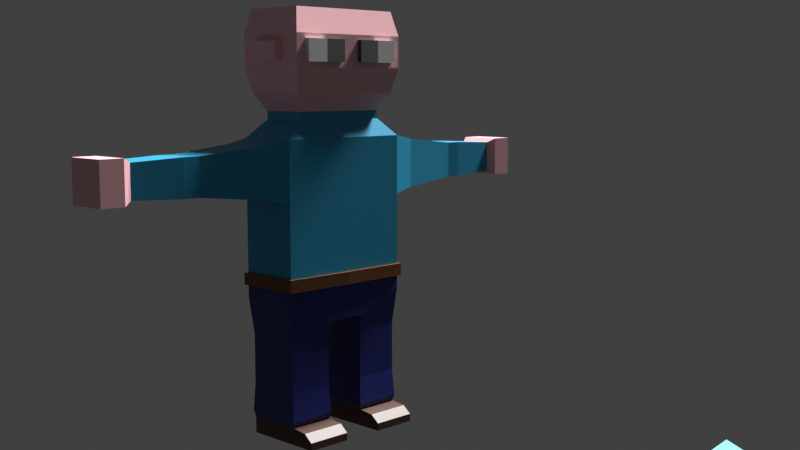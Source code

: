 # Source: tommy_power_policeman.blend  (saved by Blender 3.0.42; exported with 4.5.12 LTS)
import bpy
from mathutils import Matrix  # noqa: F401  (used for matrix-valued properties, if any)

bpy.ops.wm.read_factory_settings(use_empty=True)
scene = bpy.context.scene
scene.name = 'Scene'

# ---- collections
col_collection = bpy.data.collections.new('Collection'); scene.collection.children.link(col_collection)

# ---- materials (node trees are filled in below, after node groups)
mat_material = bpy.data.materials.new('Material')
mat_material.alpha_threshold = 0.0
mat_material.use_transparent_shadow = False
mat_material.line_color = (0.0, 0.0, 0.0, 1.0)
mat_skin = bpy.data.materials.new('skin')
mat_skin.use_transparent_shadow = False
mat_shoooo = bpy.data.materials.new('shoooo')
mat_shoooo.use_transparent_shadow = False
mat_pants1 = bpy.data.materials.new('pants1')
mat_pants1.use_transparent_shadow = False
mat_belttttt = bpy.data.materials.new('belttttt')
mat_belttttt.use_transparent_shadow = False
mat_shirt = bpy.data.materials.new('shirt')
mat_shirt.use_transparent_shadow = False
mat_eye1 = bpy.data.materials.new('eye1')
mat_eye1.use_transparent_shadow = False
mat_poop = bpy.data.materials.new('poop[')
mat_poop.use_transparent_shadow = False

# ---- material node trees
mat_material.use_nodes = True; mat_material.node_tree.nodes.clear()
_N = mat_material.node_tree.nodes; _L = mat_material.node_tree.links
n0 = _N.new('ShaderNodeOutputMaterial'); n0.name = 'Material Output'; n0.location = (300, 300)
n1 = _N.new('ShaderNodeBsdfPrincipled'); n1.name = 'Principled BSDF'; n1.location = (10, 300)
n1.distribution = 'GGX'
n1.subsurface_method = 'RANDOM_WALK_SKIN'
n1.inputs[2].default_value = 0.4
n1.inputs[3].default_value = 1.45
n1.inputs[27].default_value = (0.0, 0.0, 0.0, 1.0)
n1.inputs[28].default_value = 1.0
_L.new(n1.outputs[0], n0.inputs[0])
n0.is_active_output = True
mat_skin.use_nodes = True; mat_skin.node_tree.nodes.clear()
_N = mat_skin.node_tree.nodes; _L = mat_skin.node_tree.links
n0 = _N.new('ShaderNodeBsdfPrincipled'); n0.name = 'Principled BSDF'; n0.location = (10, 300)
n0.distribution = 'GGX'
n0.subsurface_method = 'RANDOM_WALK_SKIN'
n0.inputs[0].default_value = (0.8874, 0.4765, 0.513, 1.0)
n0.inputs[3].default_value = 1.45
n0.inputs[27].default_value = (0.0, 0.0, 0.0, 1.0)
n0.inputs[28].default_value = 1.0
n1 = _N.new('ShaderNodeOutputMaterial'); n1.name = 'Material Output'; n1.location = (300, 300)
_L.new(n0.outputs[0], n1.inputs[0])
n1.is_active_output = True
mat_shoooo.use_nodes = True; mat_shoooo.node_tree.nodes.clear()
_N = mat_shoooo.node_tree.nodes; _L = mat_shoooo.node_tree.links
n0 = _N.new('ShaderNodeBsdfPrincipled'); n0.name = 'Principled BSDF'; n0.location = (10, 300)
n0.distribution = 'GGX'
n0.subsurface_method = 'RANDOM_WALK_SKIN'
n0.inputs[0].default_value = (0.07322, 0.03118, 0.01806, 1.0)
n0.inputs[3].default_value = 1.45
n0.inputs[27].default_value = (0.0, 0.0, 0.0, 1.0)
n0.inputs[28].default_value = 1.0
n1 = _N.new('ShaderNodeOutputMaterial'); n1.name = 'Material Output'; n1.location = (300, 300)
_L.new(n0.outputs[0], n1.inputs[0])
n1.is_active_output = True
mat_pants1.use_nodes = True; mat_pants1.node_tree.nodes.clear()
_N = mat_pants1.node_tree.nodes; _L = mat_pants1.node_tree.links
n0 = _N.new('ShaderNodeBsdfPrincipled'); n0.name = 'Principled BSDF'; n0.location = (10, 300)
n0.distribution = 'GGX'
n0.subsurface_method = 'RANDOM_WALK_SKIN'
n0.inputs[0].default_value = (0.01072, 0.01725, 0.1796, 1.0)
n0.inputs[3].default_value = 1.45
n0.inputs[27].default_value = (0.0, 0.0, 0.0, 1.0)
n0.inputs[28].default_value = 1.0
n1 = _N.new('ShaderNodeOutputMaterial'); n1.name = 'Material Output'; n1.location = (300, 300)
_L.new(n0.outputs[0], n1.inputs[0])
n1.is_active_output = True
mat_belttttt.use_nodes = True; mat_belttttt.node_tree.nodes.clear()
_N = mat_belttttt.node_tree.nodes; _L = mat_belttttt.node_tree.links
n0 = _N.new('ShaderNodeBsdfPrincipled'); n0.name = 'Principled BSDF'; n0.location = (10, 300)
n0.distribution = 'GGX'
n0.subsurface_method = 'RANDOM_WALK_SKIN'
n0.inputs[0].default_value = (0.1376, 0.04652, 0.006746, 1.0)
n0.inputs[3].default_value = 1.45
n0.inputs[27].default_value = (0.0, 0.0, 0.0, 1.0)
n0.inputs[28].default_value = 1.0
n1 = _N.new('ShaderNodeOutputMaterial'); n1.name = 'Material Output'; n1.location = (300, 300)
_L.new(n0.outputs[0], n1.inputs[0])
n1.is_active_output = True
mat_shirt.use_nodes = True; mat_shirt.node_tree.nodes.clear()
_N = mat_shirt.node_tree.nodes; _L = mat_shirt.node_tree.links
n0 = _N.new('ShaderNodeBsdfPrincipled'); n0.name = 'Principled BSDF'; n0.location = (10, 300)
n0.distribution = 'GGX'
n0.subsurface_method = 'RANDOM_WALK_SKIN'
n0.inputs[0].default_value = (0.01644, 0.2981, 0.4969, 1.0)
n0.inputs[3].default_value = 1.45
n0.inputs[27].default_value = (0.0, 0.0, 0.0, 1.0)
n0.inputs[28].default_value = 1.0
n1 = _N.new('ShaderNodeOutputMaterial'); n1.name = 'Material Output'; n1.location = (300, 300)
_L.new(n0.outputs[0], n1.inputs[0])
n1.is_active_output = True
mat_eye1.use_nodes = True; mat_eye1.node_tree.nodes.clear()
_N = mat_eye1.node_tree.nodes; _L = mat_eye1.node_tree.links
n0 = _N.new('ShaderNodeBsdfPrincipled'); n0.name = 'Principled BSDF'; n0.location = (10, 300)
n0.distribution = 'GGX'
n0.subsurface_method = 'RANDOM_WALK_SKIN'
n0.inputs[3].default_value = 1.45
n0.inputs[27].default_value = (0.0, 0.0, 0.0, 1.0)
n0.inputs[28].default_value = 1.0
n1 = _N.new('ShaderNodeOutputMaterial'); n1.name = 'Material Output'; n1.location = (300, 300)
_L.new(n0.outputs[0], n1.inputs[0])
n1.is_active_output = True
mat_poop.use_nodes = True; mat_poop.node_tree.nodes.clear()
_N = mat_poop.node_tree.nodes; _L = mat_poop.node_tree.links
n0 = _N.new('ShaderNodeBsdfPrincipled'); n0.name = 'Principled BSDF'; n0.location = (10, 300)
n0.distribution = 'GGX'
n0.subsurface_method = 'RANDOM_WALK_SKIN'
n0.inputs[0].default_value = (0.004242, 0.004242, 0.004242, 1.0)
n0.inputs[3].default_value = 1.45
n0.inputs[24].default_value = 1.0
n0.inputs[27].default_value = (0.0, 0.0, 0.0, 1.0)
n0.inputs[28].default_value = 1.0
n1 = _N.new('ShaderNodeOutputMaterial'); n1.name = 'Material Output'; n1.location = (300, 300)
_L.new(n0.outputs[0], n1.inputs[0])
n1.is_active_output = True

# ---- world
world_world = bpy.data.worlds.new('World'); scene.world = world_world
world_world.use_nodes = True; world_world.node_tree.nodes.clear()
_N = world_world.node_tree.nodes; _L = world_world.node_tree.links
n0 = _N.new('ShaderNodeOutputWorld'); n0.name = 'World Output'; n0.location = (300, 300)
n1 = _N.new('ShaderNodeBackground'); n1.name = 'Background'; n1.location = (10, 300)
n1.inputs[0].default_value = (0.05088, 0.05088, 0.05088, 1.0)
_L.new(n1.outputs[0], n0.inputs[0])
n0.is_active_output = True
world_world.color = (0.05088, 0.05088, 0.05088)
world_world.use_sun_shadow = False
world_world.sun_shadow_jitter_overblur = 0.0

# ---- cameras
cam_camera = bpy.data.cameras.new('Camera')
cam_camera.clip_end = 100.0
cam_camera.ortho_scale = 7.314

# ---- lights
light_light = bpy.data.lights.new('Light', 'SUN')
light_light.transmission_factor = 0.0
light_light.angle = 0.1993
light_light.shadow_soft_size = 0.19
light_light.shadow_cascade_max_distance = 1000.0

# ---- meshes
me_cube = bpy.data.meshes.new('Cube')
me_cube.from_pydata([(4.332, 2.951, 9.908), (1.165, 2.951, -1.0), (4.332, -1.0, 9.908), (1.165, -1.0, -1.0), (0.0, 2.951, -1.0), (0.0, -1.0, 9.908), (0.0, -1.0, -1.0), (0.0, 2.951, 9.908), (4.332, 2.951, 6.272), (4.332, 2.951, 2.636), (4.332, -1.0, 6.272), (4.332, -1.0, 2.636), (0.0, -1.0, 6.272), (0.0, -1.0, 2.636), (0.0, 2.951, 6.272), (0.0, 2.951, 2.636), (4.332, 2.951, 0.3635), (4.332, -1.0, 0.3635), (0.0, -1.0, 0.3635), (0.0, 2.951, 0.3635), (4.102, 2.733, -1.89), (1.284, 2.733, -1.89), (4.102, -0.7822, -1.89), (1.284, -0.7822, -1.89), (4.102, 2.733, -3.999), (1.284, 2.733, -3.999), (4.102, -0.7822, -3.999), (1.284, -0.7822, -3.999), (4.102, 2.733, -4.497), (1.284, 2.733, -4.497), (4.102, -0.7822, -4.497), (1.284, -0.7822, -4.497), (4.102, 2.733, -4.936), (1.284, 2.733, -4.936), (4.102, -0.7822, -4.936), (1.284, -0.7822, -4.936), (4.102, 2.733, -6.986), (1.284, 2.733, -6.986), (4.102, -0.7822, -6.986), (1.284, -0.7822, -6.986), (4.102, 2.733, -8.006), (1.284, 2.733, -8.006), (4.102, -0.7822, -8.006), (1.284, -0.7822, -8.006), (4.102, -0.7822, -6.986), (1.284, -0.7822, -6.986), (4.102, -0.7822, -8.006), (1.284, -0.7822, -8.006), (4.102, -1.803, -7.099), (1.284, -1.803, -7.099), (4.102, -1.803, -8.006), (1.284, -1.803, -8.006), (4.102, -2.363, -7.542), (1.284, -2.363, -7.542), (4.102, -2.363, -8.006), (1.284, -2.363, -8.006), (4.187, -0.8882, -6.617), (4.187, 2.839, -6.617), (1.199, -0.8882, -6.617), (1.199, 2.839, -6.617), (5.91, 2.625, 9.608), (5.91, -0.674, 9.608), (5.91, 2.625, 6.572), (5.91, -0.674, 6.572), (9.96, 2.19, 9.208), (9.96, -0.2397, 9.208), (9.96, 2.19, 6.972), (9.96, -0.2397, 6.972), (10.42, 2.19, 9.208), (10.42, -0.2397, 9.208), (10.42, 2.19, 6.972), (10.42, -0.2397, 6.972), (10.97, 2.19, 9.208), (10.97, -0.2397, 9.208), (10.97, 2.19, 6.972), (10.97, -0.2397, 6.972), (14.11, 2.041, 9.071), (14.11, -0.09031, 9.071), (14.11, 2.041, 7.109), (14.11, -0.09031, 7.109), (14.62, 2.323, 9.33), (14.62, -0.3721, 9.33), (14.62, 2.323, 6.85), (14.62, -0.3721, 6.85), (16.03, 2.323, 9.33), (16.03, -0.3721, 9.33), (16.03, 2.323, 6.85), (16.03, -0.3721, 6.85), (3.098, 2.452, 10.96), (3.098, -0.5017, 10.96), (0.0, 2.452, 10.96), (0.0, -0.5017, 10.96), (3.098, 2.452, 11.46), (3.098, -0.5017, 11.46), (0.0, 2.452, 11.46), (0.0, -0.5017, 11.46), (3.731, 2.986, 12.51), (3.731, -1.035, 12.51), (0.0, 2.986, 12.51), (0.0, -1.035, 12.51), (3.731, 2.986, 17.39), (3.731, -1.035, 17.39), (0.0, 2.986, 17.39), (0.0, -1.035, 17.39), (0.0, 3.355, 13.99), (0.0, 3.355, 15.91), (4.045, 3.355, 13.99), (4.045, 3.355, 15.91), (4.045, -1.405, 15.91), (4.045, -1.405, 13.99), (0.0, -1.405, 15.91), (0.0, -1.405, 13.99), (4.332, 2.951, 1.879), (4.332, 2.951, 1.121), (4.332, -1.0, 1.879), (4.332, -1.0, 1.121), (0.0, -1.0, 1.879), (0.0, -1.0, 1.121), (0.0, 2.951, 1.879), (0.0, 2.951, 1.121), (4.502, 3.121, 1.879), (4.502, 3.121, 1.121), (4.502, -1.17, 1.879), (4.502, -1.17, 1.121), (0.0, -1.241, 1.879), (0.0, -1.241, 1.121), (0.0, 3.192, 1.879), (0.0, 3.192, 1.121), (4.045, -0.109, 14.43), (4.045, -0.109, 15.48), (4.045, 2.06, 15.48), (4.045, 2.06, 14.43), (4.579, -0.109, 14.43), (4.579, -0.109, 15.48), (4.579, 2.06, 15.48), (4.579, 2.06, 14.43), (3.398, -1.405, 15.61), (3.398, -1.405, 14.3), (0.6467, -1.405, 15.61), (0.6467, -1.405, 14.3), (2.022, -1.405, 14.3), (2.022, -1.405, 15.61), (3.398, -1.704, 15.61), (3.398, -1.704, 14.3), (0.6467, -1.704, 14.3), (0.6467, -1.704, 15.61), (2.022, -1.704, 14.3), (2.022, -1.704, 15.61)], [], [(4, 1, 3, 6), (0, 2, 61, 60), (14, 7, 0, 8), (0, 7, 90, 88), (10, 2, 5, 12), (114, 11, 13, 116), (11, 10, 12, 13), (118, 15, 9, 112), (15, 14, 8, 9), (112, 9, 11, 114), (9, 8, 10, 11), (3, 1, 21, 23), (4, 19, 16, 1), (3, 17, 18, 6), (20, 22, 26, 24), (17, 3, 23, 22), (16, 17, 22, 20), (1, 16, 20, 21), (27, 25, 29, 31), (22, 23, 27, 26), (23, 21, 25, 27), (21, 20, 24, 25), (28, 30, 34, 32), (25, 24, 28, 29), (24, 26, 30, 28), (26, 27, 31, 30), (57, 56, 38, 36), (30, 31, 35, 34), (31, 29, 33, 35), (29, 28, 32, 33), (39, 37, 41, 43), (56, 58, 39, 38), (58, 59, 37, 39), (59, 57, 36, 37), (41, 40, 42, 43), (37, 36, 40, 41), (36, 38, 42, 40), (42, 38, 44, 46), (47, 46, 50, 51), (39, 43, 47, 45), (43, 42, 46, 47), (38, 39, 45, 44), (50, 48, 52, 54), (45, 47, 51, 49), (44, 45, 49, 48), (46, 44, 48, 50), (52, 53, 55, 54), (51, 50, 54, 55), (49, 51, 55, 53), (48, 49, 53, 52), (33, 32, 57, 59), (35, 33, 59, 58), (34, 35, 58, 56), (32, 34, 56, 57), (63, 62, 66, 67), (2, 10, 63, 61), (10, 8, 62, 63), (8, 0, 60, 62), (65, 67, 71, 69), (62, 60, 64, 66), (61, 63, 67, 65), (60, 61, 65, 64), (68, 69, 73, 72), (64, 65, 69, 68), (67, 66, 70, 71), (66, 64, 68, 70), (75, 74, 78, 79), (71, 70, 74, 75), (70, 68, 72, 74), (69, 71, 75, 73), (77, 79, 83, 81), (74, 72, 76, 78), (73, 75, 79, 77), (72, 73, 77, 76), (83, 82, 86, 87), (76, 77, 81, 80), (79, 78, 82, 83), (78, 76, 80, 82), (86, 84, 85, 87), (82, 80, 84, 86), (81, 83, 87, 85), (80, 81, 85, 84), (91, 89, 93, 95), (2, 0, 88, 89), (5, 2, 89, 91), (95, 93, 97, 99), (89, 88, 92, 93), (88, 90, 94, 92), (108, 107, 100, 101), (93, 92, 96, 97), (92, 94, 98, 96), (100, 102, 103, 101), (107, 105, 102, 100), (110, 108, 101, 103), (99, 97, 109, 111), (111, 109, 108, 110), (96, 98, 104, 106), (106, 104, 105, 107), (97, 96, 106, 109), (109, 106, 107, 108), (16, 113, 115, 17), (112, 114, 122, 120), (19, 119, 113, 16), (118, 112, 120, 126), (17, 115, 117, 18), (114, 116, 124, 122), (121, 120, 122, 123), (127, 126, 120, 121), (123, 122, 124, 125), (117, 115, 123, 125), (113, 119, 127, 121), (115, 113, 121, 123), (131, 130, 129, 128), (135, 132, 133, 134), (129, 130, 134, 133), (130, 131, 135, 134), (131, 128, 132, 135), (128, 129, 133, 132), (140, 141, 136, 137), (139, 138, 141, 140), (146, 143, 142, 147), (144, 146, 147, 145), (140, 137, 143, 146), (139, 140, 146, 144), (137, 136, 142, 143), (136, 141, 147, 142), (141, 138, 145, 147), (138, 139, 144, 145)])
me_cube.polygons.foreach_set('material_index', [3, 5, 5, 5, 5, 5, 5, 5, 5, 5, 5, 3, 3, 3, 3, 3, 3, 3, 3, 3, 3, 3, 3, 3, 3, 3, 3, 3, 3, 3, 2, 3, 3, 3, 2, 2, 2, 2, 2, 2, 2, 1, 2, 2, 2, 2, 2, 2, 2, 2, 3, 3, 3, 3, 5, 5, 5, 5, 5, 5, 5, 5, 5, 5, 5, 5, 5, 5, 5, 5, 1, 5, 5, 5, 1, 1, 1, 1, 1, 1, 1, 1, 5, 5, 5, 1, 5, 5, 1, 1, 1, 1, 1, 1, 1, 1, 1, 1, 1, 1, 3, 4, 3, 4, 3, 4, 4, 4, 4, 4, 4, 4, 1, 1, 1, 1, 1, 1, 6, 7, 6, 7, 6, 7, 6, 6, 7, 7])
_uv = me_cube.uv_layers.new(name='UVMap')
_uv.uv.foreach_set('vector', [0.25, 0.5, 0.375, 0.5, 0.375, 0.75, 0.25, 0.75, 0.625, 0.5, 0.625, 0.75, 0.625, 0.75, 0.625, 0.5, 0.5417, 0.375, 0.625, 0.375, 0.625, 0.5, 0.5417, 0.5, 0.625, 0.5, 0.625, 0.375, 0.625, 0.375, 0.625, 0.5, 0.5417, 0.75, 0.625, 0.75, 0.625, 0.875, 0.5417, 0.875, 0.441, 0.75, 0.4583, 0.75, 0.4583, 0.875, 0.441, 0.875, 0.4583, 0.75, 0.5417, 0.75, 0.5417, 0.875, 0.4583, 0.875, 0.441, 0.375, 0.4583, 0.375, 0.4583, 0.5, 0.441, 0.5, 0.4583, 0.375, 0.5417, 0.375, 0.5417, 0.5, 0.4583, 0.5, 0.441, 0.5, 0.4583, 0.5, 0.4583, 0.75, 0.441, 0.75, 0.4583, 0.5, 0.5417, 0.5, 0.5417, 0.75, 0.4583, 0.75, 0.375, 0.75, 0.375, 0.5, 0.375, 0.5, 0.375, 0.75, 0.375, 0.375, 0.4062, 0.375, 0.4062, 0.5, 0.375, 0.5, 0.375, 0.75, 0.4062, 0.75, 0.4062, 0.875, 0.375, 0.875, 0.4062, 0.5, 0.4062, 0.75, 0.4062, 0.75, 0.4062, 0.5, 0.4062, 0.75, 0.375, 0.75, 0.375, 0.75, 0.4062, 0.75, 0.4062, 0.5, 0.4062, 0.75, 0.4062, 0.75, 0.4062, 0.5, 0.375, 0.5, 0.4062, 0.5, 0.4062, 0.5, 0.375, 0.5, 0.375, 0.75, 0.375, 0.5, 0.375, 0.5, 0.375, 0.75, 0.4062, 0.75, 0.375, 0.75, 0.375, 0.75, 0.4062, 0.75, 0.375, 0.75, 0.375, 0.5, 0.375, 0.5, 0.375, 0.75, 0.375, 0.5, 0.4062, 0.5, 0.4062, 0.5, 0.375, 0.5, 0.4062, 0.5, 0.4062, 0.75, 0.4062, 0.75, 0.4062, 0.5, 0.375, 0.5, 0.4062, 0.5, 0.4062, 0.5, 0.375, 0.5, 0.4062, 0.5, 0.4062, 0.75, 0.4062, 0.75, 0.4062, 0.5, 0.4062, 0.75, 0.375, 0.75, 0.375, 0.75, 0.4062, 0.75, 0.4062, 0.5, 0.4062, 0.75, 0.4062, 0.75, 0.4062, 0.5, 0.4062, 0.75, 0.375, 0.75, 0.375, 0.75, 0.4062, 0.75, 0.375, 0.75, 0.375, 0.5, 0.375, 0.5, 0.375, 0.75, 0.375, 0.5, 0.4062, 0.5, 0.4062, 0.5, 0.375, 0.5, 0.375, 0.75, 0.375, 0.5, 0.375, 0.5, 0.375, 0.75, 0.4062, 0.75, 0.375, 0.75, 0.375, 0.75, 0.4062, 0.75, 0.375, 0.75, 0.375, 0.5, 0.375, 0.5, 0.375, 0.75, 0.375, 0.5, 0.4062, 0.5, 0.4062, 0.5, 0.375, 0.5, 0.375, 0.5, 0.4062, 0.5, 0.4062, 0.75, 0.375, 0.75, 0.375, 0.5, 0.4062, 0.5, 0.4062, 0.5, 0.375, 0.5, 0.4062, 0.5, 0.4062, 0.75, 0.4062, 0.75, 0.4062, 0.5, 0.4062, 0.75, 0.4062, 0.75, 0.4062, 0.75, 0.4062, 0.75, 0.375, 0.75, 0.4062, 0.75, 0.4062, 0.75, 0.375, 0.75, 0.375, 0.75, 0.375, 0.75, 0.375, 0.75, 0.375, 0.75, 0.375, 0.75, 0.4062, 0.75, 0.4062, 0.75, 0.375, 0.75, 0.4062, 0.75, 0.375, 0.75, 0.375, 0.75, 0.4062, 0.75, 0.4062, 0.75, 0.4062, 0.75, 0.4062, 0.75, 0.4062, 0.75, 0.375, 0.75, 0.375, 0.75, 0.375, 0.75, 0.375, 0.75, 0.4062, 0.75, 0.375, 0.75, 0.375, 0.75, 0.4062, 0.75, 0.4062, 0.75, 0.4062, 0.75, 0.4062, 0.75, 0.4062, 0.75, 0.4062, 0.75, 0.375, 0.75, 0.375, 0.75, 0.4062, 0.75, 0.375, 0.75, 0.4062, 0.75, 0.4062, 0.75, 0.375, 0.75, 0.375, 0.75, 0.375, 0.75, 0.375, 0.75, 0.375, 0.75, 0.4062, 0.75, 0.375, 0.75, 0.375, 0.75, 0.4062, 0.75, 0.375, 0.5, 0.4062, 0.5, 0.4062, 0.5, 0.375, 0.5, 0.375, 0.75, 0.375, 0.5, 0.375, 0.5, 0.375, 0.75, 0.4062, 0.75, 0.375, 0.75, 0.375, 0.75, 0.4062, 0.75, 0.4062, 0.5, 0.4062, 0.75, 0.4062, 0.75, 0.4062, 0.5, 0.5417, 0.75, 0.5417, 0.5, 0.5417, 0.5, 0.5417, 0.75, 0.625, 0.75, 0.5417, 0.75, 0.5417, 0.75, 0.625, 0.75, 0.5417, 0.75, 0.5417, 0.5, 0.5417, 0.5, 0.5417, 0.75, 0.5417, 0.5, 0.625, 0.5, 0.625, 0.5, 0.5417, 0.5, 0.625, 0.75, 0.5417, 0.75, 0.5417, 0.75, 0.625, 0.75, 0.5417, 0.5, 0.625, 0.5, 0.625, 0.5, 0.5417, 0.5, 0.625, 0.75, 0.5417, 0.75, 0.5417, 0.75, 0.625, 0.75, 0.625, 0.5, 0.625, 0.75, 0.625, 0.75, 0.625, 0.5, 0.625, 0.5, 0.625, 0.75, 0.625, 0.75, 0.625, 0.5, 0.625, 0.5, 0.625, 0.75, 0.625, 0.75, 0.625, 0.5, 0.5417, 0.75, 0.5417, 0.5, 0.5417, 0.5, 0.5417, 0.75, 0.5417, 0.5, 0.625, 0.5, 0.625, 0.5, 0.5417, 0.5, 0.5417, 0.75, 0.5417, 0.5, 0.5417, 0.5, 0.5417, 0.75, 0.5417, 0.75, 0.5417, 0.5, 0.5417, 0.5, 0.5417, 0.75, 0.5417, 0.5, 0.625, 0.5, 0.625, 0.5, 0.5417, 0.5, 0.625, 0.75, 0.5417, 0.75, 0.5417, 0.75, 0.625, 0.75, 0.625, 0.75, 0.5417, 0.75, 0.5417, 0.75, 0.625, 0.75, 0.5417, 0.5, 0.625, 0.5, 0.625, 0.5, 0.5417, 0.5, 0.625, 0.75, 0.5417, 0.75, 0.5417, 0.75, 0.625, 0.75, 0.625, 0.5, 0.625, 0.75, 0.625, 0.75, 0.625, 0.5, 0.5417, 0.75, 0.5417, 0.5, 0.5417, 0.5, 0.5417, 0.75, 0.625, 0.5, 0.625, 0.75, 0.625, 0.75, 0.625, 0.5, 0.5417, 0.75, 0.5417, 0.5, 0.5417, 0.5, 0.5417, 0.75, 0.5417, 0.5, 0.625, 0.5, 0.625, 0.5, 0.5417, 0.5, 0.5417, 0.5, 0.625, 0.5, 0.625, 0.75, 0.5417, 0.75, 0.5417, 0.5, 0.625, 0.5, 0.625, 0.5, 0.5417, 0.5, 0.625, 0.75, 0.5417, 0.75, 0.5417, 0.75, 0.625, 0.75, 0.625, 0.5, 0.625, 0.75, 0.625, 0.75, 0.625, 0.5, 0.625, 0.875, 0.625, 0.75, 0.625, 0.75, 0.625, 0.875, 0.625, 0.75, 0.625, 0.5, 0.625, 0.5, 0.625, 0.75, 0.625, 0.875, 0.625, 0.75, 0.625, 0.75, 0.625, 0.875, 0.625, 0.875, 0.625, 0.75, 0.625, 0.75, 0.625, 0.875, 0.625, 0.75, 0.625, 0.5, 0.625, 0.5, 0.625, 0.75, 0.625, 0.5, 0.625, 0.375, 0.625, 0.375, 0.625, 0.5, 0.625, 0.75, 0.625, 0.5, 0.625, 0.5, 0.625, 0.75, 0.625, 0.75, 0.625, 0.5, 0.625, 0.5, 0.625, 0.75, 0.625, 0.5, 0.625, 0.375, 0.625, 0.375, 0.625, 0.5, 0.625, 0.5, 0.75, 0.5, 0.75, 0.75, 0.625, 0.75, 0.625, 0.5, 0.625, 0.375, 0.625, 0.375, 0.625, 0.5, 0.625, 0.875, 0.625, 0.75, 0.625, 0.75, 0.625, 0.875, 0.625, 0.875, 0.625, 0.75, 0.625, 0.75, 0.625, 0.875, 0.625, 0.875, 0.625, 0.75, 0.625, 0.75, 0.625, 0.875, 0.625, 0.5, 0.625, 0.375, 0.625, 0.375, 0.625, 0.5, 0.625, 0.5, 0.625, 0.375, 0.625, 0.375, 0.625, 0.5, 0.625, 0.75, 0.625, 0.5, 0.625, 0.5, 0.625, 0.75, 0.625, 0.75, 0.625, 0.5, 0.625, 0.5, 0.625, 0.75, 0.4062, 0.5, 0.4236, 0.5, 0.4236, 0.75, 0.4062, 0.75, 0.441, 0.5, 0.441, 0.75, 0.441, 0.75, 0.441, 0.5, 0.4062, 0.375, 0.4236, 0.375, 0.4236, 0.5, 0.4062, 0.5, 0.441, 0.375, 0.441, 0.5, 0.441, 0.5, 0.441, 0.375, 0.4062, 0.75, 0.4236, 0.75, 0.4236, 0.875, 0.4062, 0.875, 0.441, 0.75, 0.441, 0.875, 0.441, 0.875, 0.441, 0.75, 0.4236, 0.5, 0.441, 0.5, 0.441, 0.75, 0.4236, 0.75, 0.4236, 0.375, 0.441, 0.375, 0.441, 0.5, 0.4236, 0.5, 0.4236, 0.75, 0.441, 0.75, 0.441, 0.875, 0.4236, 0.875, 0.4236, 0.875, 0.4236, 0.75, 0.4236, 0.75, 0.4236, 0.875, 0.4236, 0.5, 0.4236, 0.375, 0.4236, 0.375, 0.4236, 0.5, 0.4236, 0.75, 0.4236, 0.5, 0.4236, 0.5, 0.4236, 0.75, 0.625, 0.75, 0.625, 0.75, 0.625, 0.5, 0.625, 0.5, 0.625, 0.75, 0.625, 0.5, 0.625, 0.5, 0.625, 0.75, 0.625, 0.5, 0.625, 0.75, 0.625, 0.75, 0.625, 0.5, 0.625, 0.75, 0.625, 0.75, 0.625, 0.75, 0.625, 0.75, 0.625, 0.75, 0.625, 0.5, 0.625, 0.5, 0.625, 0.75, 0.625, 0.5, 0.625, 0.5, 0.625, 0.5, 0.625, 0.5, 0.625, 0.8125, 0.625, 0.8125, 0.625, 0.75, 0.625, 0.75, 0.625, 0.875, 0.625, 0.875, 0.625, 0.8125, 0.625, 0.8125, 0.625, 0.8125, 0.625, 0.75, 0.625, 0.75, 0.625, 0.8125, 0.625, 0.875, 0.625, 0.8125, 0.625, 0.8125, 0.625, 0.875, 0.625, 0.8125, 0.625, 0.75, 0.625, 0.75, 0.625, 0.8125, 0.625, 0.875, 0.625, 0.8125, 0.625, 0.8125, 0.625, 0.875, 0.625, 0.75, 0.625, 0.75, 0.625, 0.75, 0.625, 0.75, 0.625, 0.75, 0.625, 0.8125, 0.625, 0.8125, 0.625, 0.75, 0.625, 0.8125, 0.625, 0.875, 0.625, 0.875, 0.625, 0.8125, 0.625, 0.875, 0.625, 0.875, 0.625, 0.875, 0.625, 0.875])
me_cube.materials.append(mat_material)
me_cube.materials.append(mat_skin)
me_cube.materials.append(mat_shoooo)
me_cube.materials.append(mat_pants1)
me_cube.materials.append(mat_belttttt)
me_cube.materials.append(mat_shirt)
me_cube.materials.append(mat_eye1)
me_cube.materials.append(mat_poop)
me_cube.use_remesh_preserve_volume = False
me_cube.use_remesh_preserve_attributes = False
me_cube.use_mirror_vertex_groups = False
me_cube.update()
me_cube_001 = bpy.data.meshes.new('Cube.001')
me_cube_001.from_pydata([(3.949, 3.232, 17.48), (3.949, -1.281, 17.48), (0.0, 3.232, 17.48), (0.0, -1.97, 17.48), (0.0, 3.647, 16.42), (4.302, 3.647, 15.82), (4.302, -1.696, 15.82), (0.0, -1.696, 16.42), (0.0, 3.488, 16.83), (4.167, 3.488, 16.46), (4.167, -1.538, 16.46), (0.0, -1.801, 16.83), (4.217, -2.878, 16.53), (4.352, -3.037, 15.9), (0.0, -3.037, 16.5), (0.0, -3.142, 16.9)], [], [(10, 9, 0, 1), (0, 2, 3, 1), (9, 8, 2, 0), (11, 10, 1, 3), (6, 7, 4, 5), (10, 11, 15, 12), (5, 4, 8, 9), (6, 5, 9, 10), (14, 13, 12, 15), (7, 6, 13, 14), (6, 10, 12, 13)])
me_cube_001.polygons.foreach_set('material_index', [5, 5, 5, 5, 5, 7, 5, 5, 7, 7, 7])
_uv = me_cube_001.uv_layers.new(name='UVMap')
_uv.uv.foreach_set('vector', [0.625, 0.75, 0.625, 0.5, 0.625, 0.5, 0.625, 0.75, 0.625, 0.5, 0.75, 0.5, 0.75, 0.75, 0.625, 0.75, 0.625, 0.5, 0.625, 0.375, 0.625, 0.375, 0.625, 0.5, 0.625, 0.875, 0.625, 0.75, 0.625, 0.75, 0.625, 0.875, 0.625, 0.75, 0.625, 0.875, 0.625, 0.375, 0.625, 0.5, 0.625, 0.75, 0.625, 0.875, 0.625, 0.875, 0.625, 0.75, 0.625, 0.5, 0.625, 0.375, 0.625, 0.375, 0.625, 0.5, 0.625, 0.75, 0.625, 0.5, 0.625, 0.5, 0.625, 0.75, 0.625, 0.875, 0.625, 0.75, 0.625, 0.75, 0.625, 0.875, 0.625, 0.875, 0.625, 0.75, 0.625, 0.75, 0.625, 0.875, 0.625, 0.75, 0.625, 0.75, 0.625, 0.75, 0.625, 0.75])
me_cube_001.materials.append(mat_material)
me_cube_001.materials.append(mat_skin)
me_cube_001.materials.append(mat_shoooo)
me_cube_001.materials.append(mat_pants1)
me_cube_001.materials.append(mat_belttttt)
me_cube_001.materials.append(mat_shirt)
me_cube_001.materials.append(mat_eye1)
me_cube_001.materials.append(mat_poop)
me_cube_001.use_remesh_preserve_volume = False
me_cube_001.use_remesh_preserve_attributes = False
me_cube_001.use_mirror_vertex_groups = False
me_cube_001.update()
arm_armature = bpy.data.armatures.new('Armature')  # bones are not reproduced

# ---- objects
ob_bobby = bpy.data.objects.new('bobby', me_cube)
ob_light = bpy.data.objects.new('Light', light_light)
ob_camera = bpy.data.objects.new('Camera', cam_camera)
ob_hat = bpy.data.objects.new('hat', me_cube_001)
ob_armature = bpy.data.objects.new('Armature', arm_armature)

# ---- transforms, parenting, visibility, modifiers, constraints
ob_bobby.parent = ob_armature
ob_bobby.location = (0.0, 0.0, 7.996)
ob_bobby.lock_rotations_4d = False
ob_bobby.empty_display_type = 'ARROWS'
ob_bobby.lineart.crease_threshold = 0.0
_vg = ob_bobby.vertex_groups.new(name='groot')
for _i, _w in zip([1, 3, 4, 6, 9, 11, 13, 15, 16, 17, 18, 19, 20, 21, 23, 25, 29, 112, 113, 114, 115, 116, 117, 118, 119, 120, 121, 122, 123, 124, 125, 126, 127], [0.4919, 0.2003, 0.6519, 0.5014, 0.02531, 0.006434, 0.1553, 0.1742, 0.05365, 0.000638, 0.4896, 0.6043, 0.0292, 0.2209, 0.08593, 0.05497, 0.02296, 0.04409, 0.05653, 0.01598, 0.0202, 0.3346, 0.3723, 0.3605, 0.4458, 0.03593, 0.04958, 0.004656, 0.00812, 0.3586, 0.3571, 0.3901, 0.4187]): _vg.add([_i], _w, 'REPLACE')
_vg = ob_bobby.vertex_groups.new(name='spine1')
for _i, _w in zip([1, 3, 4, 6, 9, 11, 12, 13, 14, 15, 16, 18, 19, 21, 112, 113, 114, 115, 116, 117, 118, 119, 120, 121, 122, 123, 124, 125, 126, 127], [0.06219, 0.05708, 0.106, 0.08213, 0.07342, 0.06839, 0.06613, 0.6335, 0.06844, 0.6115, 0.009265, 0.2666, 0.2249, 0.008065, 0.06474, 0.04926, 0.05759, 0.03672, 0.4735, 0.422, 0.456, 0.3876, 0.05515, 0.04279, 0.04578, 0.02882, 0.4502, 0.4435, 0.432, 0.4131]): _vg.add([_i], _w, 'REPLACE')
_vg = ob_bobby.vertex_groups.new(name='spine2')
for _i, _w in zip([0, 2, 5, 7, 8, 10, 12, 13, 14, 15, 88, 89, 90, 91, 92, 93, 94, 95, 96, 97, 98, 99, 104, 106, 111, 116, 117, 118, 119, 124, 125, 126, 127], [0.01621, 0.01791, 0.7963, 0.7827, 0.05328, 0.05558, 0.8208, 0.1093, 0.8071, 0.1139, 0.08576, 0.08872, 0.5958, 0.572, 0.07432, 0.07748, 0.3649, 0.329, 0.04057, 0.02764, 0.1473, 0.1367, 0.05699, 0.002814, 0.05315, 0.06694, 0.01186, 0.07047, 0.01422, 0.05731, 0.02224, 0.06075, 0.02604]): _vg.add([_i], _w, 'REPLACE')
_vg = ob_bobby.vertex_groups.new(name='head')
for _i, _w in zip([0, 2, 5, 7, 88, 89, 90, 91, 92, 93, 94, 95, 96, 97, 98, 99, 100, 101, 102, 103, 104, 105, 106, 107, 108, 109, 110, 111, 128, 129, 130, 131, 132, 133, 134, 135, 136, 137, 138, 139, 140, 141, 142, 143, 144, 145, 146, 147], [0.009041, 0.01768, 0.1037, 0.1152, 0.1596, 0.1567, 0.315, 0.3455, 0.2842, 0.2871, 0.5545, 0.5918, 0.618, 0.621, 0.7827, 0.8082, 0.9423, 0.9422, 0.9777, 0.9784, 0.9011, 0.9593, 0.9648, 0.9054, 0.906, 0.8048, 0.9638, 0.9135, 0.5078, 0.9949, 0.8473, 0.9934, 0.8854, 0.9836, 0.9115, 0.9994, 1.0, 1.0, 1.0, 1.0, 1.0, 1.0, 1.0, 1.0, 1.0, 1.0, 1.0, 1.0]): _vg.add([_i], _w, 'REPLACE')
_vg = ob_bobby.vertex_groups.new(name='sholder.L')
for _i, _w in zip([0, 2, 3, 5, 6, 7, 8, 9, 10, 11, 12, 13, 14, 15, 16, 17, 18, 19, 20, 22, 23, 26, 27, 30, 31, 34, 35, 39, 43, 44, 45, 47, 49, 51, 53, 55, 56, 58, 60, 61, 62, 63, 67, 71, 75, 76, 78, 79, 80, 82, 83, 86, 87, 88, 89, 90, 91, 92, 93, 94, 95, 96, 97, 98, 99, 100, 101, 103, 104, 106, 107, 108, 109, 110, 111, 112, 113, 114, 115, 116, 117, 118, 119, 120, 121, 122, 123, 124, 125, 126, 127], [0.749, 0.7365, 0.0, 0.0, 0.0, 4.715e-09, 0.01011, 0.02976, 0.03564, 7.785e-05, 0.02247, 0.0, 0.002838, 0.0, 0.0, 0.0, 0.0, 0.0, 0.0, 0.0, 0.0, 0.0, 0.0, 0.0, 0.0, 0.0, 0.0, 0.0, 0.0, 0.0, 0.0, 0.0, 0.0, 0.0, 0.0, 0.0, 0.0, 0.0, 0.1461, 0.1412, 0.03788, 0.005016, 0.0, 0.0, 0.0, 0.0, 0.0, 0.0, 0.0, 0.0, 0.0, 0.0, 0.0, 0.402, 0.4141, 0.01201, 0.0001686, 0.02803, 0.03056, 0.06457, 0.0006797, 0.02922, 0.1035, 0.0643, 0.002532, 0.04033, 0.04189, 0.0, 0.0008177, 0.04057, 0.001852, 0.01709, 0.005975, 0.0, 1.023e-06, 3.662e-05, 8.483e-05, 6.076e-05, 0.0, 0.0, 0.0, 0.0, 0.0, 0.0, 0.001956, 0.0006193, 0.0, 0.0, 0.0, 0.0, 0.0]): _vg.add([_i], _w, 'REPLACE')
_vg = ob_bobby.vertex_groups.new(name='arm1.L')
for _i, _w in zip([0, 1, 2, 3, 4, 6, 7, 8, 9, 10, 11, 12, 13, 14, 15, 16, 17, 18, 19, 23, 60, 61, 62, 63, 64, 65, 66, 67, 68, 69, 70, 71, 72, 73, 74, 75, 88, 89, 90, 92, 93, 94, 112, 113, 114, 115, 116, 117, 118, 119, 120, 121, 122, 123, 124, 125, 126, 127], [0.02902, 0.0, 0.002871, 0.0, 0.0, 0.0, 0.0, 0.003051, 3.688e-12, 0.04903, 0.001312, 0.01741, 0.0, 0.0294, 0.0, 0.0, 0.0, 0.0, 0.0, 0.0, 0.8258, 0.7379, 0.8049, 0.8515, 0.7973, 0.6364, 0.7707, 0.5948, 0.418, 0.3259, 0.4383, 0.3596, 0.1488, 0.1303, 0.182, 0.1616, 0.002404, 0.03818, 0.0, 0.0168, 0.0178, 0.0, 4.561e-09, 3.638e-06, 1.851e-05, 4.368e-05, 0.0, 0.0, 0.0, 0.0, 1.365e-09, 1.625e-10, 7.601e-07, 2.231e-05, 0.0, 0.0, 0.0, 0.0]): _vg.add([_i], _w, 'REPLACE')
_vg = ob_bobby.vertex_groups.new(name='arm2.L')
for _i, _w in zip([64, 65, 66, 67, 68, 69, 70, 71, 72, 73, 74, 75, 76, 77, 78, 79, 82, 83], [0.184, 0.1774, 0.2058, 0.2033, 0.5482, 0.5528, 0.5188, 0.5222, 0.7833, 0.7882, 0.7361, 0.7402, 0.03822, 0.0504, 0.05506, 0.05922, 0.00899, 0.01366]): _vg.add([_i], _w, 'REPLACE')
_vg = ob_bobby.vertex_groups.new(name='hand.L')
for _i, _w in zip([68, 69, 70, 71, 72, 73, 74, 75, 76, 77, 78, 79, 80, 81, 82, 83, 84, 85, 86, 87], [0.008684, 0.006013, 0.02598, 0.02383, 0.06622, 0.06449, 0.07978, 0.07833, 0.9472, 0.9398, 0.9315, 0.9266, 0.9743, 0.9704, 0.9633, 0.9606, 0.9916, 0.9901, 0.9863, 0.9864]): _vg.add([_i], _w, 'REPLACE')
_vg = ob_bobby.vertex_groups.new(name='sholder.R')
for _i, _w in zip([5, 10, 12, 63, 91, 95, 97, 101, 103, 108, 109, 110, 111], [0.0, 0.0, 0.0, 0.0, 0.0, 0.0, 0.0, 0.0, 0.0, 0.0, 0.0, 0.0, 0.0]): _vg.add([_i], _w, 'REPLACE')
_vg = ob_bobby.vertex_groups.new(name='arm1.R')
_vg = ob_bobby.vertex_groups.new(name='arm2.R')
_vg = ob_bobby.vertex_groups.new(name='hand.R')
_vg = ob_bobby.vertex_groups.new(name='upleg.L')
for _i, _w in zip([1, 3, 4, 6, 8, 9, 10, 11, 13, 15, 16, 17, 18, 19, 20, 21, 22, 23, 24, 25, 26, 27, 28, 29, 30, 31, 32, 33, 34, 35, 36, 37, 38, 39, 56, 57, 58, 59, 62, 63, 112, 113, 114, 115, 116, 117, 118, 119, 120, 121, 122, 123, 124, 125, 126, 127], [0.005108, 0.6322, 0.1038, 0.006856, 0.007357, 0.005661, 5.398e-05, 0.00325, 0.001077, 0.001244, 0.3644, 0.7724, 2.179e-05, 1.21e-08, 0.8654, 0.654, 0.9552, 0.8365, 0.6064, 0.5508, 0.7781, 0.7003, 0.4081, 0.3875, 0.4956, 0.486, 0.2743, 0.275, 0.2447, 0.293, 0.001111, 0.04774, 0.01235, 0.06332, 0.05093, 0.04407, 0.08577, 0.07255, 0.0, 0.0, 0.0005071, 0.001968, 2.41e-05, 0.0198, 0.002786, 0.002228, 0.0001835, 0.02553, 0.01111, 0.0007217, 2.988e-05, 0.0332, 0.002125, 0.001882, 0.01316, 0.03155]): _vg.add([_i], _w, 'REPLACE')
_vg = ob_bobby.vertex_groups.new(name='loleg.L')
for _i, _w in zip([1, 20, 21, 23, 24, 25, 26, 27, 28, 29, 30, 31, 32, 33, 34, 35, 36, 37, 38, 39, 41, 43, 56, 57, 58, 59], [0.005619, 0.05334, 0.06139, 0.0382, 0.2528, 0.2578, 0.1899, 0.2423, 0.3874, 0.3779, 0.4409, 0.4418, 0.442, 0.4279, 0.6183, 0.5958, 0.03648, 0.09296, 0.0856, 0.3654, 0.03837, 0.1027, 0.1364, 0.07736, 0.5062, 0.1268]): _vg.add([_i], _w, 'REPLACE')
_vg = ob_bobby.vertex_groups.new(name='fot.L')
for _i, _w in zip([30, 31, 34, 35, 36, 37, 38, 39, 40, 41, 42, 43, 44, 45, 46, 47, 48, 49, 50, 51, 52, 53, 54, 55, 56, 57, 58, 59], [0.0528, 0.03658, 0.1211, 0.07842, 0.03925, 0.05263, 0.8344, 0.4907, 0.07762, 0.07976, 0.9184, 0.7795, 1.0, 1.0, 1.0, 1.0, 1.0, 1.0, 1.0, 1.0, 1.0, 1.0, 1.0, 1.0, 0.7757, 0.01214, 0.3438, 0.02942]): _vg.add([_i], _w, 'REPLACE')
_vg = ob_bobby.vertex_groups.new(name='upleg.R')
for _i, _w in zip([15, 16, 113, 118, 119, 121, 126, 127], [0.0, 0.0, 0.0, 0.0, 0.0, 0.0, 0.0, 0.0]): _vg.add([_i], _w, 'REPLACE')
_vg = ob_bobby.vertex_groups.new(name='loleg.R')
_vg = ob_bobby.vertex_groups.new(name='fot.R')
_vg = ob_bobby.vertex_groups.new(name='targt.L')
for _i, _w in zip([21, 24, 25, 28, 29, 32, 33, 35, 36, 37, 38, 39, 40, 41, 42, 43, 56, 57, 58, 59], [0.002866, 0.1133, 0.1171, 0.1782, 0.1777, 0.2571, 0.2497, 0.0007164, 0.8856, 0.8009, 0.04712, 0.07875, 0.891, 0.8532, 0.05559, 0.09802, 0.0233, 0.8428, 0.06187, 0.7538]): _vg.add([_i], _w, 'REPLACE')
_vg = ob_bobby.vertex_groups.new(name='targt.R')
_vg = ob_bobby.vertex_groups.new(name='Group')
_vg.add([143], 1.0, 'REPLACE')
_m = ob_bobby.modifiers.new('Mirror', 'MIRROR')
_m.use_clip = True
_m = ob_bobby.modifiers.new('Armature', 'ARMATURE')
_m.object = ob_armature
ob_light.location = (-88.1, -33.98, 183.0)
ob_light.rotation_euler = (6.904, -0.2231, -4.452)
ob_light.lock_rotations_4d = False
ob_light.empty_display_type = 'ARROWS'
ob_light.color = (0.0, 0.0, 0.0, 0.0)
ob_light.lineart.crease_threshold = 0.0
ob_camera.location = (-44.84, -49.41, 21.01)
ob_camera.rotation_euler = (1.445, -2.859e-07, -0.7959)
ob_camera.lock_rotations_4d = False
ob_camera.empty_display_type = 'ARROWS'
ob_camera.color = (0.0, 0.0, 0.0, 0.0)
ob_camera.display_type = 'WIRE'
ob_camera.lineart.crease_threshold = 0.0
ob_hat.location = (0.0, 0.0, 7.996)
ob_hat.lock_rotations_4d = False
ob_hat.empty_display_type = 'ARROWS'
ob_hat.lineart.crease_threshold = 0.0
_m = ob_hat.modifiers.new('Mirror', 'MIRROR')
_m.use_clip = True
_c = ob_hat.constraints.new('CHILD_OF'); _c.name = 'Child Of'
_c.target = ob_armature
_c.subtarget = 'head'
_c.set_inverse_pending = False
_c.inverse_matrix = ((1.0, -0.0, 0.0, -0.0), (-0.0, 0.0, 1.0, -19.11), (0.0, -1.0, 0.0, 0.9284), (0.0, 0.0, -0.0, 1.0))
ob_armature.location = (0.0, 0.0, 0.0)
ob_armature.show_in_front = True

# ---- collection membership
col_collection.objects.link(ob_bobby)
col_collection.objects.link(ob_light)
col_collection.objects.link(ob_camera)
col_collection.objects.link(ob_hat)
col_collection.objects.link(ob_armature)

# ---- scene / render settings (as saved in the file)
scene.camera = ob_camera
scene.frame_start = 1; scene.frame_end = 23; scene.frame_set(7)
scene.render.engine = 'BLENDER_EEVEE_NEXT'
scene.cycles.sampling_pattern = 'TABULATED_SOBOL'
scene.cycles.use_light_tree = False
scene.view_settings.view_transform = 'Standard'
bpy.context.view_layer.update()

